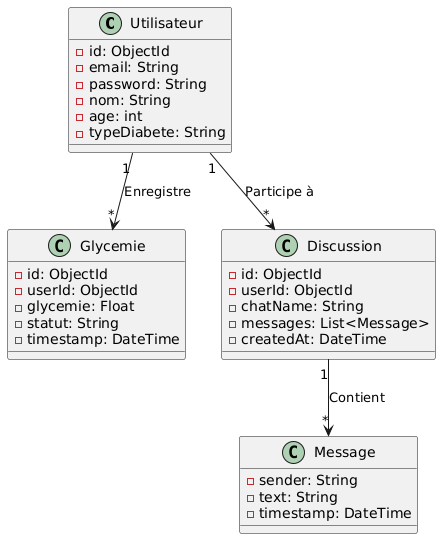

The diagram above was rendered by PlantUML. Its source (embedded in the PNG):
@startuml
class Utilisateur {
    - id: ObjectId
    - email: String
    - password: String
    - nom: String
    - age: int
    - typeDiabete: String
}

class Glycemie {
    - id: ObjectId
    - userId: ObjectId
    - glycemie: Float
    - statut: String
    - timestamp: DateTime
}

class Discussion {
    - id: ObjectId
    - userId: ObjectId
    - chatName: String
    - messages: List<Message>
    - createdAt: DateTime
}

class Message {
    - sender: String
    - text: String
    - timestamp: DateTime
}

Utilisateur "1" --> "*" Glycemie : "Enregistre"
Utilisateur "1" --> "*" Discussion : "Participe à"
Discussion "1" --> "*" Message : "Contient"
@enduml